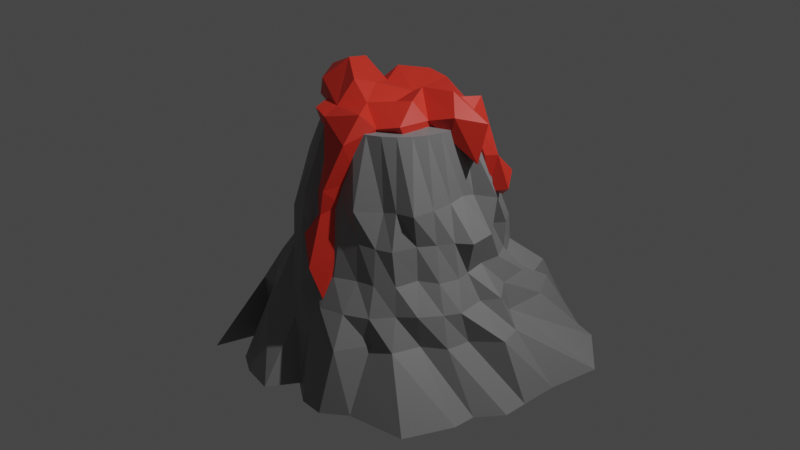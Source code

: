 # Source: lava_element.blend  (saved by Blender 3.0.42; exported with 4.5.12 LTS)
import bpy
from mathutils import Matrix  # noqa: F401  (used for matrix-valued properties, if any)

bpy.ops.wm.read_factory_settings(use_empty=True)
scene = bpy.context.scene
scene.name = 'Scene'

# ---- collections
col_collection = bpy.data.collections.new('Collection'); scene.collection.children.link(col_collection)

# ---- materials (node trees are filled in below, after node groups)
mat_lava = bpy.data.materials.new('lava')
mat_lava.use_transparent_shadow = False
mat_lava.diffuse_color = (0.7991, 0.03689, 0.02029, 1.0)
mat_vulcan = bpy.data.materials.new('vulcan')
mat_vulcan.use_transparent_shadow = False
mat_vulcan.diffuse_color = (0.2361, 0.2327, 0.2396, 1.0)
mat_lava_001 = bpy.data.materials.new('lava.001')
mat_lava_001.use_transparent_shadow = False
mat_lava_001.diffuse_color = (0.8, 0.03711, 0.02069, 1.0)

# ---- material node trees
mat_lava.use_nodes = True; mat_lava.node_tree.nodes.clear()
_N = mat_lava.node_tree.nodes; _L = mat_lava.node_tree.links
n0 = _N.new('ShaderNodeBsdfPrincipled'); n0.name = 'Principled BSDF'; n0.location = (10, 300)
n0.distribution = 'GGX'
n0.subsurface_method = 'RANDOM_WALK_SKIN'
n0.inputs[0].default_value = (0.7991, 0.03689, 0.02029, 1.0)
n0.inputs[3].default_value = 1.45
n0.inputs[27].default_value = (0.0, 0.0, 0.0, 1.0)
n0.inputs[28].default_value = 1.0
n1 = _N.new('ShaderNodeOutputMaterial'); n1.name = 'Material Output'; n1.location = (300, 300)
_L.new(n0.outputs[0], n1.inputs[0])
n1.is_active_output = True
mat_vulcan.use_nodes = True; mat_vulcan.node_tree.nodes.clear()
_N = mat_vulcan.node_tree.nodes; _L = mat_vulcan.node_tree.links
n0 = _N.new('ShaderNodeBsdfPrincipled'); n0.name = 'Principled BSDF'; n0.location = (10, 300)
n0.distribution = 'GGX'
n0.subsurface_method = 'RANDOM_WALK_SKIN'
n0.inputs[0].default_value = (0.2361, 0.2327, 0.2396, 1.0)
n0.inputs[3].default_value = 1.45
n0.inputs[27].default_value = (0.0, 0.0, 0.0, 1.0)
n0.inputs[28].default_value = 1.0
n1 = _N.new('ShaderNodeOutputMaterial'); n1.name = 'Material Output'; n1.location = (300, 300)
_L.new(n0.outputs[0], n1.inputs[0])
n1.is_active_output = True
mat_lava_001.use_nodes = True; mat_lava_001.node_tree.nodes.clear()
_N = mat_lava_001.node_tree.nodes; _L = mat_lava_001.node_tree.links
n0 = _N.new('ShaderNodeBsdfPrincipled'); n0.name = 'Principled BSDF'; n0.location = (10, 300)
n0.distribution = 'GGX'
n0.subsurface_method = 'RANDOM_WALK_SKIN'
n0.inputs[0].default_value = (0.7991, 0.03689, 0.02029, 1.0)
n0.inputs[3].default_value = 1.45
n0.inputs[27].default_value = (0.0, 0.0, 0.0, 1.0)
n0.inputs[28].default_value = 1.0
n1 = _N.new('ShaderNodeOutputMaterial'); n1.name = 'Material Output'; n1.location = (300, 300)
_L.new(n0.outputs[0], n1.inputs[0])
n1.is_active_output = True

# ---- world
world_world = bpy.data.worlds.new('World'); scene.world = world_world
world_world.use_nodes = True; world_world.node_tree.nodes.clear()
_N = world_world.node_tree.nodes; _L = world_world.node_tree.links
n0 = _N.new('ShaderNodeOutputWorld'); n0.name = 'World Output'; n0.location = (300, 300)
n1 = _N.new('ShaderNodeBackground'); n1.name = 'Background'; n1.location = (10, 300)
n1.inputs[0].default_value = (0.05088, 0.05088, 0.05088, 1.0)
_L.new(n1.outputs[0], n0.inputs[0])
n0.is_active_output = True
world_world.color = (0.05088, 0.05088, 0.05088)
world_world.use_sun_shadow = False
world_world.sun_shadow_jitter_overblur = 0.0

# ---- cameras
cam_camera = bpy.data.cameras.new('Camera')
cam_camera.clip_end = 100.0
cam_camera.ortho_scale = 7.314

# ---- lights
light_light = bpy.data.lights.new('Light', 'POINT')
light_light.transmission_factor = 0.0
light_light.energy = 1000.0
light_light.shadow_soft_size = 0.1
light_light.shadow_maximum_resolution = 0.006
light_light.use_absolute_resolution = True

# ---- meshes
me_cylinder = bpy.data.meshes.new('Cylinder')
me_cylinder.from_pydata([(0.0, 1.0, -1.198), (6.404e-09, 0.5416, 1.223), (0.1951, 0.9808, -1.198), (0.1057, 0.5312, 1.223), (0.3827, 0.9239, -1.198), (0.2073, 0.5004, 1.223), (0.5556, 0.8315, -1.198), (0.3009, 0.4503, 1.223), (0.7071, 0.7071, -1.198), (0.383, 0.383, 1.223), (0.8315, 0.5556, -1.198), (0.4503, 0.3009, 1.223), (0.9239, 0.3827, -1.198), (0.5004, 0.2073, 1.223), (0.9808, 0.1951, -1.198), (0.5312, 0.1057, 1.223), (1.0, -4.371e-08, -1.198), (0.5416, -3.221e-08, 1.223), (0.9808, -0.1951, -1.198), (0.5312, -0.1057, 1.223), (0.9239, -0.3827, -1.198), (0.5004, -0.2073, 1.223), (0.8315, -0.5556, -1.198), (0.4503, -0.3009, 1.223), (0.7071, -0.7071, -1.198), (0.383, -0.383, 1.223), (0.5556, -0.8315, -1.198), (0.3009, -0.4503, 1.223), (0.3827, -0.9239, -1.198), (0.2073, -0.5004, 1.223), (0.1951, -0.9808, -1.198), (0.1057, -0.5312, 1.223), (-8.742e-08, -1.0, -1.198), (-4.095e-08, -0.5416, 1.223), (-0.1951, -0.9808, -1.198), (-0.1057, -0.5312, 1.223), (-0.3827, -0.9239, -1.198), (-0.2073, -0.5004, 1.223), (-0.5556, -0.8315, -1.198), (-0.3009, -0.4503, 1.223), (-0.7071, -0.7071, -1.198), (-0.383, -0.383, 1.223), (-0.8315, -0.5556, -1.198), (-0.4503, -0.3009, 1.223), (-0.9239, -0.3827, -1.198), (-0.5004, -0.2073, 1.223), (-0.9808, -0.1951, -1.198), (-0.5312, -0.1057, 1.223), (-1.0, 1.192e-08, -1.198), (-0.5416, -2.08e-09, 1.223), (-0.9808, 0.1951, -1.198), (-0.5312, 0.1057, 1.223), (-0.9239, 0.3827, -1.198), (-0.5004, 0.2073, 1.223), (-0.8315, 0.5556, -1.198), (-0.4503, 0.3009, 1.223), (-0.7071, 0.7071, -1.198), (-0.383, 0.383, 1.223), (-0.5556, 0.8315, -1.198), (-0.3009, 0.4503, 1.223), (-0.3827, 0.9239, -1.198), (-0.2073, 0.5004, 1.223), (-0.1951, 0.9808, -1.198), (-0.1057, 0.5312, 1.223)], [], [(0, 1, 3, 2), (2, 3, 5, 4), (4, 5, 7, 6), (6, 7, 9, 8), (8, 9, 11, 10), (10, 11, 13, 12), (12, 13, 15, 14), (14, 15, 17, 16), (16, 17, 19, 18), (18, 19, 21, 20), (20, 21, 23, 22), (22, 23, 25, 24), (24, 25, 27, 26), (26, 27, 29, 28), (28, 29, 31, 30), (30, 31, 33, 32), (32, 33, 35, 34), (34, 35, 37, 36), (36, 37, 39, 38), (38, 39, 41, 40), (40, 41, 43, 42), (42, 43, 45, 44), (44, 45, 47, 46), (46, 47, 49, 48), (48, 49, 51, 50), (50, 51, 53, 52), (52, 53, 55, 54), (54, 55, 57, 56), (56, 57, 59, 58), (58, 59, 61, 60), (3, 1, 63, 61, 59, 57, 55, 53, 51, 49, 47, 45, 43, 41, 39, 37, 35, 33, 31, 29, 27, 25, 23, 21, 19, 17, 15, 13, 11, 9, 7, 5), (60, 61, 63, 62), (62, 63, 1, 0), (0, 2, 4, 6, 8, 10, 12, 14, 16, 18, 20, 22, 24, 26, 28, 30, 32, 34, 36, 38, 40, 42, 44, 46, 48, 50, 52, 54, 56, 58, 60, 62)])
_uv = me_cylinder.uv_layers.new(name='UVMap')
_uv.uv.foreach_set('vector', [1.0, 0.5, 1.0, 1.0, 0.9688, 1.0, 0.9688, 0.5, 0.9688, 0.5, 0.9688, 1.0, 0.9375, 1.0, 0.9375, 0.5, 0.9375, 0.5, 0.9375, 1.0, 0.9062, 1.0, 0.9062, 0.5, 0.9062, 0.5, 0.9062, 1.0, 0.875, 1.0, 0.875, 0.5, 0.875, 0.5, 0.875, 1.0, 0.8438, 1.0, 0.8438, 0.5, 0.8438, 0.5, 0.8438, 1.0, 0.8125, 1.0, 0.8125, 0.5, 0.8125, 0.5, 0.8125, 1.0, 0.7812, 1.0, 0.7812, 0.5, 0.7812, 0.5, 0.7812, 1.0, 0.75, 1.0, 0.75, 0.5, 0.75, 0.5, 0.75, 1.0, 0.7188, 1.0, 0.7188, 0.5, 0.7188, 0.5, 0.7188, 1.0, 0.6875, 1.0, 0.6875, 0.5, 0.6875, 0.5, 0.6875, 1.0, 0.6562, 1.0, 0.6562, 0.5, 0.6562, 0.5, 0.6562, 1.0, 0.625, 1.0, 0.625, 0.5, 0.625, 0.5, 0.625, 1.0, 0.5938, 1.0, 0.5938, 0.5, 0.5938, 0.5, 0.5938, 1.0, 0.5625, 1.0, 0.5625, 0.5, 0.5625, 0.5, 0.5625, 1.0, 0.5312, 1.0, 0.5312, 0.5, 0.5312, 0.5, 0.5312, 1.0, 0.5, 1.0, 0.5, 0.5, 0.5, 0.5, 0.5, 1.0, 0.4688, 1.0, 0.4688, 0.5, 0.4688, 0.5, 0.4688, 1.0, 0.4375, 1.0, 0.4375, 0.5, 0.4375, 0.5, 0.4375, 1.0, 0.4062, 1.0, 0.4062, 0.5, 0.4062, 0.5, 0.4062, 1.0, 0.375, 1.0, 0.375, 0.5, 0.375, 0.5, 0.375, 1.0, 0.3438, 1.0, 0.3438, 0.5, 0.3438, 0.5, 0.3438, 1.0, 0.3125, 1.0, 0.3125, 0.5, 0.3125, 0.5, 0.3125, 1.0, 0.2812, 1.0, 0.2812, 0.5, 0.2812, 0.5, 0.2812, 1.0, 0.25, 1.0, 0.25, 0.5, 0.25, 0.5, 0.25, 1.0, 0.2188, 1.0, 0.2188, 0.5, 0.2188, 0.5, 0.2188, 1.0, 0.1875, 1.0, 0.1875, 0.5, 0.1875, 0.5, 0.1875, 1.0, 0.1562, 1.0, 0.1562, 0.5, 0.1562, 0.5, 0.1562, 1.0, 0.125, 1.0, 0.125, 0.5, 0.125, 0.5, 0.125, 1.0, 0.09375, 1.0, 0.09375, 0.5, 0.09375, 0.5, 0.09375, 1.0, 0.0625, 1.0, 0.0625, 0.5, 0.2968, 0.4854, 0.25, 0.49, 0.2032, 0.4854, 0.1582, 0.4717, 0.1167, 0.4496, 0.08029, 0.4197, 0.05045, 0.3833, 0.02827, 0.3418, 0.01461, 0.2968, 0.01, 0.25, 0.01461, 0.2032, 0.02827, 0.1582, 0.05045, 0.1167, 0.08029, 0.08029, 0.1167, 0.05045, 0.1582, 0.02827, 0.2032, 0.01461, 0.25, 0.01, 0.2968, 0.01461, 0.3418, 0.02827, 0.3833, 0.05045, 0.4197, 0.08029, 0.4496, 0.1167, 0.4717, 0.1582, 0.4854, 0.2032, 0.49, 0.25, 0.4854, 0.2968, 0.4717, 0.3418, 0.4496, 0.3833, 0.4197, 0.4197, 0.3833, 0.4496, 0.3418, 0.4717, 0.0625, 0.5, 0.0625, 1.0, 0.03125, 1.0, 0.03125, 0.5, 0.03125, 0.5, 0.03125, 1.0, 0.0, 1.0, 0.0, 0.5, 0.75, 0.49, 0.7968, 0.4854, 0.8418, 0.4717, 0.8833, 0.4496, 0.9197, 0.4197, 0.9496, 0.3833, 0.9717, 0.3418, 0.9854, 0.2968, 0.99, 0.25, 0.9854, 0.2032, 0.9717, 0.1582, 0.9496, 0.1167, 0.9197, 0.08029, 0.8833, 0.05045, 0.8418, 0.02827, 0.7968, 0.01461, 0.75, 0.01, 0.7032, 0.01461, 0.6582, 0.02827, 0.6167, 0.05045, 0.5803, 0.08029, 0.5504, 0.1167, 0.5283, 0.1582, 0.5146, 0.2032, 0.51, 0.25, 0.5146, 0.2968, 0.5283, 0.3418, 0.5504, 0.3833, 0.5803, 0.4197, 0.6167, 0.4496, 0.6582, 0.4717, 0.7032, 0.4854])
me_cylinder.materials.append(mat_lava)
me_cylinder.use_remesh_fix_poles = True
me_cylinder.use_remesh_preserve_attributes = False
me_cylinder.update()
me_cylinder_001 = bpy.data.meshes.new('Cylinder.001')
me_cylinder_001.from_pydata([(0.0, 1.261, -1.0), (0.0, 0.7364, -0.8825), (6.404e-09, 0.5416, 0.8698), (0.1951, 1.487, -1.0), (0.1437, 0.7222, -0.8825), (0.1057, 0.5312, 0.8698), (0.3827, 1.185, -1.0), (0.2818, 0.6803, -0.8825), (0.2073, 0.5004, 0.8698), (0.5556, 1.342, -1.0), (0.4091, 0.6123, -0.8825), (0.3009, 0.4503, 0.8698), (0.8876, 1.125, -1.0), (0.5207, 0.5207, -0.8825), (0.383, 0.383, 0.8698), (1.055, 1.076, -1.0), (0.6123, 0.4091, -0.8825), (0.4503, 0.3009, 0.8698), (1.371, 0.7099, -1.0), (0.6803, 0.2818, -0.8825), (0.5004, 0.2073, 0.8698), (1.305, 0.3017, -1.0), (0.7222, 0.1437, -0.8825), (0.5312, 0.1057, 0.8698), (1.301, -4.371e-08, -1.0), (0.7364, -3.219e-08, -0.8825), (0.5416, -3.221e-08, 0.8698), (1.301, -0.1951, -1.0), (0.7222, -0.1437, -0.8825), (0.5312, -0.1057, 0.8698), (0.6803, -0.2818, -0.8825), (1.159, -0.3827, -1.0), (0.5004, -0.2073, 0.8698), (1.152, -0.5556, -1.0), (0.6123, -0.4091, -0.8825), (0.4503, -0.3009, 0.8698), (0.9957, -0.9166, -1.0), (0.5207, -0.5207, -0.8825), (0.383, -0.383, 0.8698), (0.5556, -0.9964, -1.0), (0.4091, -0.6123, -0.8825), (0.3009, -0.4503, 0.8698), (0.3827, -1.132, -1.0), (0.2818, -0.6803, -0.8825), (0.2073, -0.5004, 0.8698), (0.1437, -0.7222, -0.8825), (0.1951, -1.125, -1.0), (0.1057, -0.5312, 0.8698), (-8.742e-08, -1.0, -1.0), (-6.438e-08, -0.7364, -0.8825), (-4.095e-08, -0.5416, 0.8698), (-0.1327, -1.217, -1.0), (-0.1437, -0.7222, -0.8825), (-0.1057, -0.5312, 0.8698), (-0.3827, -1.172, -1.0), (-0.2818, -0.6803, -0.8825), (-0.2073, -0.5004, 0.8698), (-0.5556, -1.08, -1.0), (-0.4091, -0.6123, -0.8825), (-0.3009, -0.4503, 0.8698), (-0.7071, -0.7071, -1.0), (-0.5207, -0.5207, -0.8825), (-0.383, -0.383, 0.8698), (-0.8315, -1.151, -1.0), (-0.6123, -0.4091, -0.8825), (-0.4503, -0.3009, 0.8698), (-1.183, -0.3827, -1.0), (-0.6803, -0.2818, -0.8825), (-0.5004, -0.2073, 0.8698), (-1.236, -0.1951, -1.0), (-0.7222, -0.1437, -0.8825), (-0.5312, -0.1057, 0.8698), (-1.0, 1.192e-08, -1.0), (-0.7364, 8.781e-09, -0.8825), (-0.5416, -2.08e-09, 0.8698), (-1.229, 0.3671, -1.0), (-0.7222, 0.1437, -0.8825), (-0.5312, 0.1057, 0.8698), (-1.023, 0.5547, -1.0), (-0.6803, 0.2818, -0.8825), (-0.5004, 0.2073, 0.8698), (-1.08, 0.7276, -1.0), (-0.6123, 0.4091, -0.8825), (-0.4503, 0.3009, 0.8698), (-0.9014, 0.9414, -1.0), (-0.5207, 0.5207, -0.8825), (-0.383, 0.383, 0.8698), (-0.5556, 1.293, -1.0), (-0.4091, 0.6123, -0.8825), (-0.3009, 0.4503, 0.8698), (-0.3827, 1.339, -1.0), (-0.2818, 0.6803, -0.8825), (-0.2073, 0.5004, 0.8698), (-0.1951, 1.248, -1.0), (-0.1437, 0.7222, -0.8825), (-0.1057, 0.5312, 0.8698), (4.635e-09, 0.4046, 0.8698), (-0.4046, -1.355e-09, 0.8698), (0.07893, 0.3968, 0.8698), (-0.3968, 0.07893, 0.8698), (0.1548, 0.3738, 0.8698), (-0.3738, 0.1548, 0.8698), (0.2248, 0.3364, 0.8698), (-0.3364, 0.2248, 0.8698), (0.2861, 0.2861, 0.8698), (-0.2861, 0.2861, 0.8698), (0.3364, 0.2248, 0.8698), (-0.2248, 0.3364, 0.8698), (-0.1548, 0.3738, 0.8698), (-0.07893, 0.3968, 0.8698), (0.3738, 0.1548, 0.8698), (-0.3968, -0.07893, 0.8698), (0.3968, 0.07893, 0.8698), (-0.3364, -0.2248, 0.8698), (-0.3738, -0.1548, 0.8698), (0.07893, -0.3968, 0.8698), (0.2248, -0.3364, 0.8698), (0.4046, -2.387e-08, 0.8698), (0.1548, -0.3738, 0.8698), (0.3968, -0.07893, 0.8698), (0.3738, -0.1548, 0.8698), (0.3364, -0.2248, 0.8698), (0.2861, -0.2861, 0.8698), (-0.2861, -0.2861, 0.8698), (-0.1548, -0.3738, 0.8698), (-0.2248, -0.3364, 0.8698), (-3.074e-08, -0.4046, 0.8698), (-0.07893, -0.3968, 0.8698), (-0.1646, 1.126, -0.4689), (0.5226, 1.084, -0.5338), (0.7588, 0.8369, -0.4891), (0.825, 0.3417, -0.5633), (1.124, -0.04074, -0.5474), (0.6799, -0.7076, -0.5575), (0.3787, -0.9816, -0.5591), (-7.657e-08, -0.8929, -0.5633), (-0.4396, -0.9092, -0.5233), (-0.6214, -0.7191, -0.5329), (-0.825, -0.3417, -0.5633), (-0.8929, 8.654e-09, -0.5633), (-1.105, 0.3433, -0.68), (-0.8598, 0.9877, -0.5812), (-0.3785, 1.121, -0.4499), (0.2192, -0.9236, -0.5895), (0.8994, -0.382, -0.5633), (0.1462, 1.094, -0.5505), (0.6172, 0.8232, -0.5457), (0.8219, 0.703, -0.5709), (1.065, 0.1435, -0.5541), (0.9249, -0.1999, -0.5659), (0.7424, -0.4961, -0.5633), (0.4961, -0.7424, -0.5633), (-0.1742, -0.8758, -0.5633), (-0.4933, -0.8411, -0.5867), (-0.8212, -0.6694, -0.5721), (-1.136, -0.07959, -0.6735), (-0.9665, 0.2949, -0.6165), (-0.8287, 0.5963, -0.6372), (-0.5299, 0.9343, -0.5633), (-0.3889, 1.059, -0.5468), (0.06199, 0.8795, -0.1717), (0.3661, 0.8218, -0.1032), (0.5202, 0.5478, -0.1283), (0.7294, 0.3021, -0.1413), (0.7503, -0.04414, -0.1413), (0.5582, -0.5582, -0.1413), (0.3073, -0.6943, -0.1413), (-6.608e-08, -0.7895, -0.1413), (-0.2286, -0.7007, -0.1217), (-0.5594, -0.4535, -0.1314), (-0.7294, -0.3021, -0.1413), (-0.7895, 5.493e-09, -0.1413), (-0.7572, 0.3752, -0.1208), (-0.4476, 0.603, -0.1413), (-0.3021, 0.7294, -0.1413), (0.154, -0.7743, -0.1413), (0.7294, -0.3021, -0.1413), (0.154, 0.7743, -0.1413), (0.4386, 0.6564, -0.1413), (0.6564, 0.4386, -0.1413), (0.7328, 0.1142, -0.1286), (0.7743, -0.154, -0.1413), (0.6118, -0.398, -0.1279), (0.4386, -0.6564, -0.1413), (-0.124, -0.827, -0.1632), (-0.4386, -0.6564, -0.1413), (-0.6374, -0.402, -0.1325), (-0.8005, -0.1413, -0.1376), (-0.7743, 0.154, -0.1413), (-0.6853, 0.518, -0.1077), (-0.4386, 0.6564, -0.1413), (-0.154, 0.7743, -0.1413), (0.05782, 0.7364, 0.3643), (0.2245, 0.517, 0.519), (0.5273, 0.5278, 0.3329), (0.7415, 0.2499, 0.3473), (0.6042, 0.04017, 0.3791), (0.4706, -0.4706, 0.3643), (0.2475, -0.6637, 0.3643), (-5.351e-08, -0.6655, 0.3643), (-0.2274, -0.6996, 0.3711), (-0.4927, -0.4493, 0.4245), (-0.6387, -0.2579, 0.3826), (-0.7758, 0.09349, 0.3708), (-0.6483, 0.2993, 0.3454), (-0.4234, 0.3993, 0.5588), (-0.2547, 0.6149, 0.3643), (0.1298, -0.6528, 0.3643), (0.6149, -0.2547, 0.3643), (0.1612, 0.6871, 0.3707), (0.3698, 0.5534, 0.3643), (0.5534, 0.3698, 0.3643), (0.622, 0.1322, 0.3665), (0.6169, -0.09131, 0.3664), (0.5933, -0.4226, 0.3597), (0.3794, -0.5046, 0.3487), (-0.1298, -0.6528, 0.3643), (-0.3819, -0.5314, 0.3544), (-0.6112, -0.3369, 0.4974), (-0.6344, -0.1496, 0.3643), (-0.6528, 0.1298, 0.3643), (-0.5251, 0.287, 0.4983), (-0.3055, 0.6449, 0.5467), (-0.1614, 0.5874, 0.3388), (3.807e-09, 0.7275, 0.1115), (0.3224, 0.738, 0.1346), (0.5144, 0.5144, 0.1115), (0.6721, 0.2784, 0.1115), (0.809, -0.05144, 0.1074), (0.5173, -0.552, 0.109), (0.2744, -0.6549, 0.1534), (-5.979e-08, -0.7275, 0.1115), (-0.2432, -0.7208, 0.1601), (-0.587, -0.5261, 0.08873), (-0.7459, -0.2465, 0.1331), (-0.7275, 3.6e-09, 0.1115), (-0.6721, 0.2784, 0.1115), (-0.6446, 0.4596, 0.1222), (-0.2784, 0.6721, 0.1115), (0.1419, -0.7135, 0.1115), (0.6521, -0.2568, 0.1115), (0.1419, 0.7135, 0.1115), (0.4042, 0.6049, 0.1115), (0.6774, 0.4299, 0.07171), (0.7761, 0.166, 0.1), (0.7135, -0.1419, 0.1115), (0.5807, -0.381, 0.1167), (0.4042, -0.6049, 0.1115), (-0.1419, -0.7135, 0.1115), (-0.3493, -0.5992, 0.1147), (-0.6049, -0.4042, 0.1115), (-0.8367, -0.09088, 0.1079), (-0.708, 0.08088, 0.08249), (-0.6049, 0.4042, 0.1115), (-0.4344, 0.7173, 0.1194), (-0.1419, 0.7135, 0.1115), (2.232e-09, 0.8402, -0.3483), (0.3866, 0.8239, -0.3085), (0.5941, 0.5941, -0.3483), (0.7763, 0.3215, -0.3483), (0.8402, -3.97e-08, -0.3483), (0.5941, -0.5941, -0.3483), (0.3198, -0.8404, -0.3455), (-0.005691, -0.7847, -0.3265), (-0.3215, -0.7763, -0.3483), (-0.5922, -0.7056, -0.3825), (-0.7639, -0.328, -0.3343), (-0.8402, 7.044e-09, -0.3483), (-0.7763, 0.3215, -0.3483), (-0.7873, 0.5538, -0.3539), (-0.3215, 0.7763, -0.3483), (0.1312, -0.89, -0.351), (0.8206, -0.3482, -0.34), (0.2058, 0.8912, -0.337), (0.4668, 0.6986, -0.3483), (0.7382, 0.5711, -0.3535), (0.9352, 0.1153, -0.336), (0.8805, -0.2352, -0.3396), (0.7228, -0.5071, -0.3318), (0.478, -0.7377, -0.3562), (-0.1639, -0.8241, -0.3483), (-0.4232, -0.7982, -0.3346), (-0.7286, -0.5493, -0.3307), (-0.9412, -0.1077, -0.3194), (-0.8469, 0.331, -0.3523), (-0.8904, 0.4959, -0.4525), (-0.6914, 0.8133, -0.3606), (-0.2988, 0.9352, -0.3125), (0.4207, 0.864, -0.943)], [], [(192, 2, 5, 209), (209, 5, 8, 193), (193, 8, 11, 210), (210, 11, 14, 194), (194, 14, 17, 211), (211, 17, 20, 195), (195, 20, 23, 212), (212, 23, 26, 196), (196, 26, 29, 213), (213, 29, 32, 208), (208, 32, 35, 214), (214, 35, 38, 197), (197, 38, 41, 215), (215, 41, 44, 198), (198, 44, 47, 207), (207, 47, 50, 199), (199, 50, 53, 216), (216, 53, 56, 200), (200, 56, 59, 217), (217, 59, 62, 201), (201, 62, 65, 218), (218, 65, 68, 202), (202, 68, 71, 219), (219, 71, 74, 203), (203, 74, 77, 220), (220, 77, 80, 204), (204, 80, 83, 221), (221, 83, 86, 205), (205, 86, 89, 222), (222, 89, 92, 206), (108, 92, 89, 86, 83, 80, 101, 103, 105, 107), (80, 77, 74, 71, 68, 65, 62, 59, 56, 53, 50, 47, 44, 41, 38, 35, 32, 29, 26, 23, 20, 17, 14, 11, 8, 5, 2, 95, 92, 108, 109, 96, 98, 100, 102, 104, 106, 110, 112, 117, 119, 120, 121, 122, 116, 118, 115, 126, 127, 124, 125, 123, 113, 114, 111, 97, 99, 101), (206, 92, 95, 223), (223, 95, 2, 192), (93, 0, 3, 6, 9, 12, 15, 18, 21, 24, 27, 31, 33, 36, 39, 42, 46, 48, 51, 54, 57, 60, 63, 66, 69, 72, 75, 78, 81, 84, 87, 90), (96, 1, 4, 98), (4, 7, 100, 98), (100, 7, 10, 102), (10, 13, 104, 102), (13, 16, 106, 104), (16, 19, 110, 106), (19, 22, 112, 110), (22, 25, 117, 112), (25, 28, 119, 117), (28, 30, 120, 119), (120, 30, 34, 121), (121, 34, 37, 122), (37, 40, 116, 122), (40, 43, 118, 116), (43, 45, 115, 118), (45, 49, 126, 115), (49, 52, 127, 126), (52, 55, 124, 127), (124, 55, 58, 125), (125, 58, 61, 123), (123, 61, 64, 113), (113, 64, 67, 114), (114, 67, 70, 111), (111, 70, 73, 97), (73, 76, 99, 97), (76, 79, 101, 99), (79, 82, 103, 101), (82, 85, 105, 103), (105, 85, 88, 107), (107, 88, 91, 108), (108, 91, 94, 109), (109, 94, 1, 96), (64, 61, 58, 55, 52, 49, 45, 43, 40, 37, 34, 30, 28, 25, 22, 19, 16, 13, 10, 7, 4, 1, 94, 91, 88, 85, 82, 79, 76, 73, 70, 67), (93, 159, 128, 0), (90, 142, 159, 93), (87, 158, 142, 90), (84, 141, 158, 87), (81, 157, 141, 84), (78, 140, 157, 81), (75, 156, 140, 78), (72, 139, 156, 75), (69, 155, 139, 72), (66, 138, 155, 69), (63, 154, 138, 66), (60, 137, 154, 63), (57, 153, 137, 60), (54, 136, 153, 57), (51, 152, 136, 54), (48, 135, 152, 51), (46, 143, 135, 48), (42, 134, 143, 46), (39, 151, 134, 42), (36, 133, 151, 39), (33, 150, 133, 36), (31, 144, 150, 33), (27, 149, 144, 31), (24, 132, 149, 27), (21, 148, 132, 24), (18, 131, 148, 21), (15, 147, 131, 18), (12, 130, 147, 15), (9, 146, 130, 12), (6, 129, 146, 9), (3, 145, 129, 6), (0, 128, 145, 3), (287, 191, 160, 256), (270, 174, 191, 287), (286, 190, 174, 270), (269, 173, 190, 286), (285, 189, 173, 269), (268, 172, 189, 285), (284, 188, 172, 268), (267, 171, 188, 284), (283, 187, 171, 267), (266, 170, 187, 283), (282, 186, 170, 266), (265, 169, 186, 282), (281, 185, 169, 265), (264, 168, 185, 281), (280, 184, 168, 264), (263, 167, 184, 280), (271, 175, 167, 263), (262, 166, 175, 271), (279, 183, 166, 262), (261, 165, 183, 279), (278, 182, 165, 261), (272, 176, 182, 278), (277, 181, 176, 272), (260, 164, 181, 277), (276, 180, 164, 260), (259, 163, 180, 276), (275, 179, 163, 259), (258, 162, 179, 275), (274, 178, 162, 258), (257, 161, 178, 274), (273, 177, 161, 257), (256, 160, 177, 273), (255, 223, 192, 224), (238, 206, 223, 255), (254, 222, 206, 238), (237, 205, 222, 254), (253, 221, 205, 237), (236, 204, 221, 253), (252, 220, 204, 236), (235, 203, 220, 252), (251, 219, 203, 235), (234, 202, 219, 251), (250, 218, 202, 234), (233, 201, 218, 250), (249, 217, 201, 233), (232, 200, 217, 249), (248, 216, 200, 232), (231, 199, 216, 248), (239, 207, 199, 231), (230, 198, 207, 239), (247, 215, 198, 230), (229, 197, 215, 247), (246, 214, 197, 229), (240, 208, 214, 246), (245, 213, 208, 240), (228, 196, 213, 245), (244, 212, 196, 228), (227, 195, 212, 244), (243, 211, 195, 227), (226, 194, 211, 243), (242, 210, 194, 226), (225, 193, 210, 242), (241, 209, 193, 225), (224, 192, 209, 241), (160, 224, 241, 177), (177, 241, 225, 161), (161, 225, 242, 178), (178, 242, 226, 162), (162, 226, 243, 179), (179, 243, 227, 163), (163, 227, 244, 180), (180, 244, 228, 164), (164, 228, 245, 181), (181, 245, 240, 176), (176, 240, 246, 182), (182, 246, 229, 165), (165, 229, 247, 183), (183, 247, 230, 166), (166, 230, 239, 175), (175, 239, 231, 167), (167, 231, 248, 184), (184, 248, 232, 168), (168, 232, 249, 185), (185, 249, 233, 169), (169, 233, 250, 186), (186, 250, 234, 170), (170, 234, 251, 187), (187, 251, 235, 171), (171, 235, 252, 188), (188, 252, 236, 172), (172, 236, 253, 189), (189, 253, 237, 173), (173, 237, 254, 190), (190, 254, 238, 174), (174, 238, 255, 191), (191, 255, 224, 160), (128, 256, 273, 145), (145, 273, 257, 129), (129, 257, 274, 146), (146, 274, 258, 130), (130, 258, 275, 147), (147, 275, 259, 131), (131, 259, 276, 148), (148, 276, 260, 132), (132, 260, 277, 149), (149, 277, 272, 144), (144, 272, 278, 150), (150, 278, 261, 133), (133, 261, 279, 151), (151, 279, 262, 134), (134, 262, 271, 143), (143, 271, 263, 135), (135, 263, 280, 152), (152, 280, 264, 136), (136, 264, 281, 153), (153, 281, 265, 137), (137, 265, 282, 154), (154, 282, 266, 138), (138, 266, 283, 155), (155, 283, 267, 139), (139, 267, 284, 156), (156, 284, 268, 140), (140, 268, 285, 157), (157, 285, 269, 141), (141, 269, 286, 158), (158, 286, 270, 142), (142, 270, 287, 159), (159, 287, 256, 128)])
_uv = me_cylinder_001.uv_layers.new(name='UVMap')
_uv.uv.foreach_set('vector', [1.0, 0.8648, 1.0, 1.0, 0.9688, 1.0, 0.9688, 0.8648, 0.9688, 0.8648, 0.9688, 1.0, 0.9375, 1.0, 0.9375, 0.8648, 0.9375, 0.8648, 0.9375, 1.0, 0.9062, 1.0, 0.9062, 0.8648, 0.9062, 0.8648, 0.9062, 1.0, 0.875, 1.0, 0.875, 0.8648, 0.875, 0.8648, 0.875, 1.0, 0.8438, 1.0, 0.8437, 0.8648, 0.8437, 0.8648, 0.8438, 1.0, 0.8125, 1.0, 0.8125, 0.8648, 0.8125, 0.8648, 0.8125, 1.0, 0.7812, 1.0, 0.7812, 0.8648, 0.7812, 0.8648, 0.7812, 1.0, 0.75, 1.0, 0.75, 0.8648, 0.75, 0.8648, 0.75, 1.0, 0.7188, 1.0, 0.7187, 0.8648, 0.7187, 0.8648, 0.7188, 1.0, 0.6875, 1.0, 0.6875, 0.8648, 0.6875, 0.8648, 0.6875, 1.0, 0.6562, 1.0, 0.6562, 0.8648, 0.6562, 0.8648, 0.6562, 1.0, 0.625, 1.0, 0.625, 0.8648, 0.625, 0.8648, 0.625, 1.0, 0.5938, 1.0, 0.5938, 0.8648, 0.5938, 0.8648, 0.5938, 1.0, 0.5625, 1.0, 0.5625, 0.8648, 0.5625, 0.8648, 0.5625, 1.0, 0.5312, 1.0, 0.5312, 0.8648, 0.5312, 0.8648, 0.5312, 1.0, 0.5, 1.0, 0.5, 0.8648, 0.5, 0.8648, 0.5, 1.0, 0.4688, 1.0, 0.4687, 0.8648, 0.4687, 0.8648, 0.4688, 1.0, 0.4375, 1.0, 0.4375, 0.8648, 0.4375, 0.8648, 0.4375, 1.0, 0.4062, 1.0, 0.4062, 0.8648, 0.4062, 0.8648, 0.4062, 1.0, 0.375, 1.0, 0.375, 0.8648, 0.375, 0.8648, 0.375, 1.0, 0.3438, 1.0, 0.3437, 0.8648, 0.3437, 0.8648, 0.3438, 1.0, 0.3125, 1.0, 0.3125, 0.8648, 0.3125, 0.8648, 0.3125, 1.0, 0.2812, 1.0, 0.2812, 0.8648, 0.2812, 0.8648, 0.2812, 1.0, 0.25, 1.0, 0.25, 0.8648, 0.25, 0.8648, 0.25, 1.0, 0.2188, 1.0, 0.2187, 0.8648, 0.2187, 0.8648, 0.2188, 1.0, 0.1875, 1.0, 0.1875, 0.8648, 0.1875, 0.8648, 0.1875, 1.0, 0.1562, 1.0, 0.1562, 0.8648, 0.1562, 0.8648, 0.1562, 1.0, 0.125, 1.0, 0.125, 0.8648, 0.125, 0.8648, 0.125, 1.0, 0.09375, 1.0, 0.09375, 0.8648, 0.09375, 0.8648, 0.09375, 1.0, 0.0625, 1.0, 0.0625, 0.8648, 0.1814, 0.4156, 0.1582, 0.4717, 0.1167, 0.4496, 0.08029, 0.4197, 0.05045, 0.3833, 0.02827, 0.3418, 0.08436, 0.3186, 0.1009, 0.3496, 0.1232, 0.3768, 0.1504, 0.3991, 0.02827, 0.3418, 0.01461, 0.2968, 0.01, 0.25, 0.01461, 0.2032, 0.02827, 0.1582, 0.05045, 0.1167, 0.08029, 0.08029, 0.1167, 0.05045, 0.1582, 0.02827, 0.2032, 0.01461, 0.25, 0.01, 0.2968, 0.01461, 0.3418, 0.02827, 0.3833, 0.05045, 0.4197, 0.08029, 0.4496, 0.1167, 0.4717, 0.1582, 0.4854, 0.2032, 0.49, 0.25, 0.4854, 0.2968, 0.4717, 0.3418, 0.4496, 0.3833, 0.4197, 0.4197, 0.3833, 0.4496, 0.3418, 0.4717, 0.2968, 0.4854, 0.25, 0.49, 0.2032, 0.4854, 0.1582, 0.4717, 0.1814, 0.4156, 0.215, 0.4258, 0.25, 0.4293, 0.285, 0.4258, 0.3186, 0.4156, 0.3496, 0.3991, 0.3768, 0.3768, 0.3991, 0.3496, 0.4156, 0.3186, 0.4258, 0.285, 0.4293, 0.25, 0.4258, 0.215, 0.4156, 0.1814, 0.3991, 0.1504, 0.3768, 0.1232, 0.3496, 0.1009, 0.3186, 0.08436, 0.285, 0.07416, 0.25, 0.07072, 0.215, 0.07416, 0.1814, 0.08436, 0.1504, 0.1009, 0.1232, 0.1232, 0.1009, 0.1504, 0.08436, 0.1814, 0.07416, 0.215, 0.07072, 0.25, 0.07416, 0.285, 0.08436, 0.3186, 0.0625, 0.8648, 0.0625, 1.0, 0.03125, 1.0, 0.03125, 0.8648, 0.03125, 0.8648, 0.03125, 1.0, 0.0, 1.0, 0.0, 0.8648, 0.7032, 0.4854, 0.75, 0.49, 0.7968, 0.4854, 0.8418, 0.4717, 0.8833, 0.4496, 0.9197, 0.4197, 0.9496, 0.3833, 0.9717, 0.3418, 0.9854, 0.2968, 0.99, 0.25, 0.9854, 0.2032, 0.9717, 0.1582, 0.9496, 0.1167, 0.9197, 0.08029, 0.8833, 0.05045, 0.8418, 0.02827, 0.7968, 0.01461, 0.75, 0.01, 0.7032, 0.01461, 0.6582, 0.02827, 0.6167, 0.05045, 0.5803, 0.08029, 0.5504, 0.1167, 0.5283, 0.1582, 0.5146, 0.2032, 0.51, 0.25, 0.5146, 0.2968, 0.5283, 0.3418, 0.5504, 0.3833, 0.5803, 0.4197, 0.6167, 0.4496, 0.6582, 0.4717, 1.0, 0.9915, 1.0, 0.5, 0.9688, 0.5, 0.9687, 0.9915, 0.9688, 0.5, 0.9375, 0.5, 0.9375, 0.9915, 0.9688, 0.9915, 0.9375, 0.9915, 0.9375, 0.5, 0.9062, 0.5, 0.9062, 0.9915, 0.9062, 0.5, 0.875, 0.5, 0.875, 0.9915, 0.9062, 0.9915, 0.875, 0.5, 0.8438, 0.5, 0.8437, 0.9915, 0.875, 0.9915, 0.8438, 0.5, 0.8125, 0.5, 0.8125, 0.9915, 0.8438, 0.9915, 0.8125, 0.5, 0.7812, 0.5, 0.7812, 0.9915, 0.8125, 0.9915, 0.7812, 0.5, 0.75, 0.5, 0.75, 0.9915, 0.7812, 0.9915, 0.75, 0.5, 0.7188, 0.5, 0.7188, 0.9915, 0.75, 0.9915, 0.7188, 0.5, 0.6875, 0.5, 0.6875, 0.9915, 0.7188, 0.9915, 0.6875, 0.9915, 0.6875, 0.5, 0.6562, 0.5, 0.6562, 0.9915, 0.6562, 0.9915, 0.6562, 0.5, 0.625, 0.5, 0.625, 0.9915, 0.625, 0.5, 0.5938, 0.5, 0.5937, 0.9915, 0.625, 0.9915, 0.5938, 0.5, 0.5625, 0.5, 0.5625, 0.9915, 0.5938, 0.9915, 0.5625, 0.5, 0.5312, 0.5, 0.5312, 0.9915, 0.5625, 0.9915, 0.5312, 0.5, 0.5, 0.5, 0.5, 0.9915, 0.5312, 0.9915, 0.5, 0.5, 0.4688, 0.5, 0.4687, 0.9915, 0.5, 0.9915, 0.4688, 0.5, 0.4375, 0.5, 0.4375, 0.9915, 0.4688, 0.9915, 0.4375, 0.9915, 0.4375, 0.5, 0.4062, 0.5, 0.4062, 0.9915, 0.4062, 0.9915, 0.4062, 0.5, 0.375, 0.5, 0.375, 0.9915, 0.375, 0.9915, 0.375, 0.5, 0.3438, 0.5, 0.3437, 0.9915, 0.3438, 0.9915, 0.3438, 0.5, 0.3125, 0.5, 0.3125, 0.9915, 0.3125, 0.9915, 0.3125, 0.5, 0.2812, 0.5, 0.2812, 0.9915, 0.2812, 0.9915, 0.2812, 0.5, 0.25, 0.5, 0.25, 0.9915, 0.25, 0.5, 0.2188, 0.5, 0.2188, 0.9915, 0.25, 0.9915, 0.2188, 0.5, 0.1875, 0.5, 0.1875, 0.9915, 0.2188, 0.9915, 0.1875, 0.5, 0.1562, 0.5, 0.1562, 0.9915, 0.1875, 0.9915, 0.1562, 0.5, 0.125, 0.5, 0.125, 0.9915, 0.1562, 0.9915, 0.125, 0.9915, 0.125, 0.5, 0.09375, 0.5, 0.09375, 0.9915, 0.09375, 0.9915, 0.09375, 0.5, 0.0625, 0.5, 0.0625, 0.9915, 0.0625, 0.9915, 0.0625, 0.5, 0.03125, 0.5, 0.03125, 0.9915, 0.03125, 0.9915, 0.03125, 0.5, 0.0, 0.5, 0.0, 0.9915, 0.5504, 0.1167, 0.5803, 0.08029, 0.6167, 0.05045, 0.6582, 0.02827, 0.7032, 0.01461, 0.75, 0.01, 0.7968, 0.01461, 0.8418, 0.02827, 0.8833, 0.05045, 0.9197, 0.08029, 0.9496, 0.1167, 0.9717, 0.1582, 0.9854, 0.2032, 0.99, 0.25, 0.9854, 0.2968, 0.9717, 0.3418, 0.9496, 0.3833, 0.9197, 0.4197, 0.8833, 0.4496, 0.8418, 0.4717, 0.7968, 0.4854, 0.75, 0.49, 0.7032, 0.4854, 0.6582, 0.4717, 0.6167, 0.4496, 0.5803, 0.4197, 0.5504, 0.3833, 0.5283, 0.3418, 0.5146, 0.2968, 0.51, 0.25, 0.5146, 0.2032, 0.5283, 0.1582, 0.03125, 0.5, 0.03125, 0.6168, 0.0, 0.6168, 0.0, 0.5, 0.0625, 0.5, 0.0625, 0.6168, 0.03125, 0.6168, 0.03125, 0.5, 0.09375, 0.5, 0.09375, 0.6168, 0.0625, 0.6168, 0.0625, 0.5, 0.125, 0.5, 0.125, 0.6168, 0.09375, 0.6168, 0.09375, 0.5, 0.1562, 0.5, 0.1562, 0.6168, 0.125, 0.6168, 0.125, 0.5, 0.1875, 0.5, 0.1875, 0.6168, 0.1562, 0.6168, 0.1562, 0.5, 0.2188, 0.5, 0.2188, 0.6168, 0.1875, 0.6168, 0.1875, 0.5, 0.25, 0.5, 0.25, 0.6168, 0.2188, 0.6168, 0.2188, 0.5, 0.2812, 0.5, 0.2813, 0.6168, 0.25, 0.6168, 0.25, 0.5, 0.3125, 0.5, 0.3125, 0.6168, 0.2813, 0.6168, 0.2812, 0.5, 0.3438, 0.5, 0.3438, 0.6168, 0.3125, 0.6168, 0.3125, 0.5, 0.375, 0.5, 0.375, 0.6168, 0.3438, 0.6168, 0.3438, 0.5, 0.4062, 0.5, 0.4062, 0.6168, 0.375, 0.6168, 0.375, 0.5, 0.4375, 0.5, 0.4375, 0.6168, 0.4062, 0.6168, 0.4062, 0.5, 0.4688, 0.5, 0.4688, 0.6168, 0.4375, 0.6168, 0.4375, 0.5, 0.5, 0.5, 0.5, 0.6168, 0.4688, 0.6168, 0.4688, 0.5, 0.5312, 0.5, 0.5312, 0.6168, 0.5, 0.6168, 0.5, 0.5, 0.5625, 0.5, 0.5625, 0.6168, 0.5312, 0.6168, 0.5312, 0.5, 0.5938, 0.5, 0.5938, 0.6168, 0.5625, 0.6168, 0.5625, 0.5, 0.625, 0.5, 0.625, 0.6168, 0.5938, 0.6168, 0.5938, 0.5, 0.6562, 0.5, 0.6562, 0.6168, 0.625, 0.6168, 0.625, 0.5, 0.6875, 0.5, 0.6875, 0.6168, 0.6562, 0.6168, 0.6562, 0.5, 0.7188, 0.5, 0.7188, 0.6168, 0.6875, 0.6168, 0.6875, 0.5, 0.75, 0.5, 0.75, 0.6168, 0.7188, 0.6168, 0.7188, 0.5, 0.7812, 0.5, 0.7812, 0.6168, 0.75, 0.6168, 0.75, 0.5, 0.8125, 0.5, 0.8125, 0.6168, 0.7812, 0.6168, 0.7812, 0.5, 0.8438, 0.5, 0.8438, 0.6168, 0.8125, 0.6168, 0.8125, 0.5, 0.875, 0.5, 0.875, 0.6168, 0.8438, 0.6168, 0.8438, 0.5, 0.9062, 0.5, 0.9062, 0.6168, 0.875, 0.6168, 0.875, 0.5, 0.9375, 0.5, 0.9375, 0.6168, 0.9062, 0.6168, 0.9062, 0.5, 0.9688, 0.5, 0.9687, 0.6168, 0.9375, 0.6168, 0.9375, 0.5, 1.0, 0.5, 1.0, 0.6168, 0.9687, 0.6168, 0.9688, 0.5, 0.03125, 0.6743, 0.03125, 0.7296, 0.0, 0.7296, 0.0, 0.6743, 0.0625, 0.6743, 0.0625, 0.7296, 0.03125, 0.7296, 0.03125, 0.6743, 0.09375, 0.6743, 0.09375, 0.7296, 0.0625, 0.7296, 0.0625, 0.6743, 0.125, 0.6743, 0.125, 0.7296, 0.09375, 0.7296, 0.09375, 0.6743, 0.1562, 0.6743, 0.1562, 0.7296, 0.125, 0.7296, 0.125, 0.6743, 0.1875, 0.6743, 0.1875, 0.7296, 0.1562, 0.7296, 0.1562, 0.6743, 0.2188, 0.6743, 0.2188, 0.7296, 0.1875, 0.7296, 0.1875, 0.6743, 0.25, 0.6743, 0.25, 0.7296, 0.2188, 0.7296, 0.2188, 0.6743, 0.2812, 0.6743, 0.2812, 0.7296, 0.25, 0.7296, 0.25, 0.6743, 0.3125, 0.6743, 0.3125, 0.7296, 0.2812, 0.7296, 0.2812, 0.6743, 0.3438, 0.6743, 0.3438, 0.7296, 0.3125, 0.7296, 0.3125, 0.6743, 0.375, 0.6743, 0.375, 0.7296, 0.3438, 0.7296, 0.3438, 0.6743, 0.4062, 0.6743, 0.4062, 0.7296, 0.375, 0.7296, 0.375, 0.6743, 0.4375, 0.6743, 0.4375, 0.7296, 0.4062, 0.7296, 0.4062, 0.6743, 0.4688, 0.6743, 0.4688, 0.7296, 0.4375, 0.7296, 0.4375, 0.6743, 0.5, 0.6743, 0.5, 0.7296, 0.4688, 0.7296, 0.4688, 0.6743, 0.5312, 0.6743, 0.5312, 0.7296, 0.5, 0.7296, 0.5, 0.6743, 0.5625, 0.6743, 0.5625, 0.7296, 0.5312, 0.7296, 0.5312, 0.6743, 0.5938, 0.6743, 0.5938, 0.7296, 0.5625, 0.7296, 0.5625, 0.6743, 0.625, 0.6743, 0.625, 0.7296, 0.5938, 0.7296, 0.5938, 0.6743, 0.6562, 0.6743, 0.6562, 0.7296, 0.625, 0.7296, 0.625, 0.6743, 0.6875, 0.6743, 0.6875, 0.7296, 0.6562, 0.7296, 0.6562, 0.6743, 0.7188, 0.6743, 0.7188, 0.7296, 0.6875, 0.7296, 0.6875, 0.6743, 0.75, 0.6743, 0.75, 0.7296, 0.7188, 0.7296, 0.7188, 0.6743, 0.7812, 0.6743, 0.7812, 0.7296, 0.75, 0.7296, 0.75, 0.6743, 0.8125, 0.6743, 0.8125, 0.7296, 0.7812, 0.7296, 0.7812, 0.6743, 0.8438, 0.6743, 0.8438, 0.7296, 0.8125, 0.7296, 0.8125, 0.6743, 0.875, 0.6743, 0.875, 0.7296, 0.8438, 0.7296, 0.8438, 0.6743, 0.9062, 0.6743, 0.9062, 0.7296, 0.875, 0.7296, 0.875, 0.6743, 0.9375, 0.6743, 0.9375, 0.7296, 0.9062, 0.7296, 0.9062, 0.6743, 0.9688, 0.6743, 0.9688, 0.7296, 0.9375, 0.7296, 0.9375, 0.6743, 1.0, 0.6743, 1.0, 0.7296, 0.9688, 0.7296, 0.9688, 0.6743, 0.03125, 0.7972, 0.03125, 0.8648, 0.0, 0.8648, 0.0, 0.7972, 0.0625, 0.7972, 0.0625, 0.8648, 0.03125, 0.8648, 0.03125, 0.7972, 0.09375, 0.7972, 0.09375, 0.8648, 0.0625, 0.8648, 0.0625, 0.7972, 0.125, 0.7972, 0.125, 0.8648, 0.09375, 0.8648, 0.09375, 0.7972, 0.1563, 0.7972, 0.1562, 0.8648, 0.125, 0.8648, 0.125, 0.7972, 0.1875, 0.7972, 0.1875, 0.8648, 0.1562, 0.8648, 0.1563, 0.7972, 0.2188, 0.7972, 0.2187, 0.8648, 0.1875, 0.8648, 0.1875, 0.7972, 0.25, 0.7972, 0.25, 0.8648, 0.2187, 0.8648, 0.2188, 0.7972, 0.2812, 0.7972, 0.2812, 0.8648, 0.25, 0.8648, 0.25, 0.7972, 0.3125, 0.7972, 0.3125, 0.8648, 0.2812, 0.8648, 0.2812, 0.7972, 0.3438, 0.7972, 0.3437, 0.8648, 0.3125, 0.8648, 0.3125, 0.7972, 0.375, 0.7972, 0.375, 0.8648, 0.3437, 0.8648, 0.3438, 0.7972, 0.4062, 0.7972, 0.4062, 0.8648, 0.375, 0.8648, 0.375, 0.7972, 0.4375, 0.7972, 0.4375, 0.8648, 0.4062, 0.8648, 0.4062, 0.7972, 0.4687, 0.7972, 0.4687, 0.8648, 0.4375, 0.8648, 0.4375, 0.7972, 0.5, 0.7972, 0.5, 0.8648, 0.4687, 0.8648, 0.4687, 0.7972, 0.5312, 0.7972, 0.5312, 0.8648, 0.5, 0.8648, 0.5, 0.7972, 0.5625, 0.7972, 0.5625, 0.8648, 0.5312, 0.8648, 0.5312, 0.7972, 0.5938, 0.7972, 0.5938, 0.8648, 0.5625, 0.8648, 0.5625, 0.7972, 0.625, 0.7972, 0.625, 0.8648, 0.5938, 0.8648, 0.5938, 0.7972, 0.6562, 0.7972, 0.6562, 0.8648, 0.625, 0.8648, 0.625, 0.7972, 0.6875, 0.7972, 0.6875, 0.8648, 0.6562, 0.8648, 0.6562, 0.7972, 0.7188, 0.7972, 0.7187, 0.8648, 0.6875, 0.8648, 0.6875, 0.7972, 0.75, 0.7972, 0.75, 0.8648, 0.7187, 0.8648, 0.7188, 0.7972, 0.7812, 0.7972, 0.7812, 0.8648, 0.75, 0.8648, 0.75, 0.7972, 0.8125, 0.7972, 0.8125, 0.8648, 0.7812, 0.8648, 0.7812, 0.7972, 0.8438, 0.7972, 0.8437, 0.8648, 0.8125, 0.8648, 0.8125, 0.7972, 0.875, 0.7972, 0.875, 0.8648, 0.8437, 0.8648, 0.8438, 0.7972, 0.9062, 0.7972, 0.9062, 0.8648, 0.875, 0.8648, 0.875, 0.7972, 0.9375, 0.7972, 0.9375, 0.8648, 0.9062, 0.8648, 0.9062, 0.7972, 0.9688, 0.7972, 0.9688, 0.8648, 0.9375, 0.8648, 0.9375, 0.7972, 1.0, 0.7972, 1.0, 0.8648, 0.9688, 0.8648, 0.9688, 0.7972, 1.0, 0.7296, 1.0, 0.7972, 0.9688, 0.7972, 0.9688, 0.7296, 0.9688, 0.7296, 0.9688, 0.7972, 0.9375, 0.7972, 0.9375, 0.7296, 0.9375, 0.7296, 0.9375, 0.7972, 0.9062, 0.7972, 0.9062, 0.7296, 0.9062, 0.7296, 0.9062, 0.7972, 0.875, 0.7972, 0.875, 0.7296, 0.875, 0.7296, 0.875, 0.7972, 0.8438, 0.7972, 0.8438, 0.7296, 0.8438, 0.7296, 0.8438, 0.7972, 0.8125, 0.7972, 0.8125, 0.7296, 0.8125, 0.7296, 0.8125, 0.7972, 0.7812, 0.7972, 0.7812, 0.7296, 0.7812, 0.7296, 0.7812, 0.7972, 0.75, 0.7972, 0.75, 0.7296, 0.75, 0.7296, 0.75, 0.7972, 0.7188, 0.7972, 0.7188, 0.7296, 0.7188, 0.7296, 0.7188, 0.7972, 0.6875, 0.7972, 0.6875, 0.7296, 0.6875, 0.7296, 0.6875, 0.7972, 0.6562, 0.7972, 0.6562, 0.7296, 0.6562, 0.7296, 0.6562, 0.7972, 0.625, 0.7972, 0.625, 0.7296, 0.625, 0.7296, 0.625, 0.7972, 0.5938, 0.7972, 0.5938, 0.7296, 0.5938, 0.7296, 0.5938, 0.7972, 0.5625, 0.7972, 0.5625, 0.7296, 0.5625, 0.7296, 0.5625, 0.7972, 0.5312, 0.7972, 0.5312, 0.7296, 0.5312, 0.7296, 0.5312, 0.7972, 0.5, 0.7972, 0.5, 0.7296, 0.5, 0.7296, 0.5, 0.7972, 0.4687, 0.7972, 0.4688, 0.7296, 0.4688, 0.7296, 0.4687, 0.7972, 0.4375, 0.7972, 0.4375, 0.7296, 0.4375, 0.7296, 0.4375, 0.7972, 0.4062, 0.7972, 0.4062, 0.7296, 0.4062, 0.7296, 0.4062, 0.7972, 0.375, 0.7972, 0.375, 0.7296, 0.375, 0.7296, 0.375, 0.7972, 0.3438, 0.7972, 0.3438, 0.7296, 0.3438, 0.7296, 0.3438, 0.7972, 0.3125, 0.7972, 0.3125, 0.7296, 0.3125, 0.7296, 0.3125, 0.7972, 0.2812, 0.7972, 0.2812, 0.7296, 0.2812, 0.7296, 0.2812, 0.7972, 0.25, 0.7972, 0.25, 0.7296, 0.25, 0.7296, 0.25, 0.7972, 0.2188, 0.7972, 0.2188, 0.7296, 0.2188, 0.7296, 0.2188, 0.7972, 0.1875, 0.7972, 0.1875, 0.7296, 0.1875, 0.7296, 0.1875, 0.7972, 0.1563, 0.7972, 0.1562, 0.7296, 0.1562, 0.7296, 0.1563, 0.7972, 0.125, 0.7972, 0.125, 0.7296, 0.125, 0.7296, 0.125, 0.7972, 0.09375, 0.7972, 0.09375, 0.7296, 0.09375, 0.7296, 0.09375, 0.7972, 0.0625, 0.7972, 0.0625, 0.7296, 0.0625, 0.7296, 0.0625, 0.7972, 0.03125, 0.7972, 0.03125, 0.7296, 0.03125, 0.7296, 0.03125, 0.7972, 0.0, 0.7972, 0.0, 0.7296, 1.0, 0.6168, 1.0, 0.6743, 0.9688, 0.6743, 0.9687, 0.6168, 0.9687, 0.6168, 0.9688, 0.6743, 0.9375, 0.6743, 0.9375, 0.6168, 0.9375, 0.6168, 0.9375, 0.6743, 0.9062, 0.6743, 0.9062, 0.6168, 0.9062, 0.6168, 0.9062, 0.6743, 0.875, 0.6743, 0.875, 0.6168, 0.875, 0.6168, 0.875, 0.6743, 0.8438, 0.6743, 0.8438, 0.6168, 0.8438, 0.6168, 0.8438, 0.6743, 0.8125, 0.6743, 0.8125, 0.6168, 0.8125, 0.6168, 0.8125, 0.6743, 0.7812, 0.6743, 0.7812, 0.6168, 0.7812, 0.6168, 0.7812, 0.6743, 0.75, 0.6743, 0.75, 0.6168, 0.75, 0.6168, 0.75, 0.6743, 0.7188, 0.6743, 0.7188, 0.6168, 0.7188, 0.6168, 0.7188, 0.6743, 0.6875, 0.6743, 0.6875, 0.6168, 0.6875, 0.6168, 0.6875, 0.6743, 0.6562, 0.6743, 0.6562, 0.6168, 0.6562, 0.6168, 0.6562, 0.6743, 0.625, 0.6743, 0.625, 0.6168, 0.625, 0.6168, 0.625, 0.6743, 0.5938, 0.6743, 0.5938, 0.6168, 0.5938, 0.6168, 0.5938, 0.6743, 0.5625, 0.6743, 0.5625, 0.6168, 0.5625, 0.6168, 0.5625, 0.6743, 0.5312, 0.6743, 0.5312, 0.6168, 0.5312, 0.6168, 0.5312, 0.6743, 0.5, 0.6743, 0.5, 0.6168, 0.5, 0.6168, 0.5, 0.6743, 0.4688, 0.6743, 0.4688, 0.6168, 0.4688, 0.6168, 0.4688, 0.6743, 0.4375, 0.6743, 0.4375, 0.6168, 0.4375, 0.6168, 0.4375, 0.6743, 0.4062, 0.6743, 0.4062, 0.6168, 0.4062, 0.6168, 0.4062, 0.6743, 0.375, 0.6743, 0.375, 0.6168, 0.375, 0.6168, 0.375, 0.6743, 0.3438, 0.6743, 0.3438, 0.6168, 0.3438, 0.6168, 0.3438, 0.6743, 0.3125, 0.6743, 0.3125, 0.6168, 0.3125, 0.6168, 0.3125, 0.6743, 0.2812, 0.6743, 0.2813, 0.6168, 0.2813, 0.6168, 0.2812, 0.6743, 0.25, 0.6743, 0.25, 0.6168, 0.25, 0.6168, 0.25, 0.6743, 0.2188, 0.6743, 0.2188, 0.6168, 0.2188, 0.6168, 0.2188, 0.6743, 0.1875, 0.6743, 0.1875, 0.6168, 0.1875, 0.6168, 0.1875, 0.6743, 0.1562, 0.6743, 0.1562, 0.6168, 0.1562, 0.6168, 0.1562, 0.6743, 0.125, 0.6743, 0.125, 0.6168, 0.125, 0.6168, 0.125, 0.6743, 0.09375, 0.6743, 0.09375, 0.6168, 0.09375, 0.6168, 0.09375, 0.6743, 0.0625, 0.6743, 0.0625, 0.6168, 0.0625, 0.6168, 0.0625, 0.6743, 0.03125, 0.6743, 0.03125, 0.6168, 0.03125, 0.6168, 0.03125, 0.6743, 0.0, 0.6743, 0.0, 0.6168])
me_cylinder_001.materials.append(mat_vulcan)
me_cylinder_001.use_remesh_fix_poles = True
me_cylinder_001.use_remesh_preserve_attributes = False
me_cylinder_001.update()
me_mesh = bpy.data.meshes.new('Mesh')
me_mesh.from_pydata([(2.791, 4.595, 0.9209), (2.478, 3.499, 1.066), (4.906, 2.83, 0.5201), (3.047, 2.383, 1.745), (3.896, 1.621, 0.8485), (3.629, 1.589, -0.2641), (3.874, 2.901, -1.637), (4.679, 2.438, -1.483), (3.271, 2.933, -0.4782), (3.176, 3.456, 0.2918), (3.924, 4.723, -1.875), (1.794, 1.748, -0.3357), (2.636, -0.01366, -0.6326), (-0.05065, 0.1672, -1.18), (1.063, -0.6431, -0.7035), (0.1208, -0.9603, -1.261), (2.489, -0.5294, 0.559), (1.855, 0.8744, 1.337), (1.3, 2.054, 1.592), (0.5001, 1.093, 0.8964), (-0.07317, -0.2574, 1.036), (-1.256, -1.105, 0.7743), (2.67, 1.127, 0.5103), (1.525, -1.12, 0.3632), (-0.4868, 0.9589, -0.6713), (1.375, 3.177, -0.3116), (0.376, 2.591, -0.9978), (1.682, 4.966, 0.2023), (-0.113, 4.637, -0.8574), (0.1023, 5.293, -0.2339), (0.1023, 4.947, 1.139), (-2.272, 3.828, 1.435), (-1.104, 4.952, 1.303), (-2.014, 4.288, -0.06198), (-1.057, 4.951, -1.926), (-2.606, 5.254, -0.5919), (-1.616, 6.548, -1.221), (-1.313, 6.502, -0.3524), (-0.6934, 6.235, -1.36), (-0.9653, 7.243, -3.021), (-0.5375, 3.841, -0.4299), (-2.033, 7.748, -3.354), (-2.115, 7.595, -5.921), (-1.112, 7.404, -6.422), (-2.156, 8.557, -7.032), (-2.55, 8.407, -8.378), (-2.22, 7.192, -8.713), (-2.429, 8.987, -9.818), (-3.093, 5.971, -6.589), (-2.785, 6.679, -3.361), (-1.922, 5.631, -3.324), (-1.166, 6.046, -7.432), (-0.7259, 5.771, -5.493), (-1.118, 7.952, -7.838), (-0.4498, 7.158, -5.474), (-0.6563, 6.35, -3.364), (-2.207, 5.646, -1.52), (-2.569, 6.52, -5.29), (-2.212, 5.412, -7.205), (-3.395, 6.607, -7.553), (-3.745, 8.424, -8.222), (-3.402, 9.554, -9.49), (-4.041, 7.734, -9.431), (-3.379, 8.078, -11.35), (-4.853, 8.324, -10.6), (-2.766, 7.537, -9.554), (-2.536, 10.33, -11.38), (-3.562, 9.943, -12.32), (-4.279, 10.16, -10.92), (-2.95, 11.25, -11.72), (-4.215, 7.861, -7.944), (-4.099, 6.77, -8.556), (-3.01, 3.218, 0.5858), (-2.294, 2.52, -0.7224), (-3.42, 1.053, -1.154), (-3.846, 2.687, -0.5566), (-4.555, 0.5873, 0.124), (-3.752, 0.08009, 1.295), (-4.226, 2.932, 0.7229), (-4.611, 1.506, 1.507), (-4.564, 1.656, -0.635), (-2.737, 2.079, 2.209), (-2.827, 1.051, 2.337), (-0.9911, 1.172, 1.471), (-1.194, -0.05857, 1.863), (-1.671, 2.541, 1.085), (-2.67, -0.4868, 0.638), (-1.397, 1.265, -0.1867), (-2.131, 0.2509, -0.3028), (1.887, 4.225, -0.1478), (3.328, 5.413, -2.365), (2.679, 3.437, -0.7129), (3.772, 3.928, -1.713), (3.52, 4.481, -3.889), (3.468, 5.719, -4.421), (2.4, 4.743, -2.61), (4.207, 5.48, -2.789), (4.433, 5.02, -3.63), (-0.05488, 2.77, 0.8882), (-2.435, 10.41, -12.57), (-3.41, 11.0, -12.46), (0.5767, -2.582, -3.377), (0.9906, -1.82, -2.164), (-0.357, -2.73, -1.239), (0.9329, -2.647, -0.2117), (0.9892, -1.667, 1.058), (-1.753, -1.545, -0.4201), (-1.104, -2.032, 0.4978), (0.243, -3.364, -2.516), (-0.6182, -2.941, -2.885), (-0.7754, -2.874, -4.222), (0.05341, -3.409, -3.782), (-0.882, -3.668, -5.024), (-0.5042, -2.183, -5.359), (-0.04426, -2.064, -3.978), (0.9514, -3.241, -5.748), (0.5475, -2.715, -7.793), (-0.2969, -3.009, -6.599), (-0.149, -3.687, -7.592), (0.2395, -4.365, -6.239), (0.8968, -4.118, -7.76), (-0.3626, -2.201, -3.117), (-0.7197, -1.607, -1.287), (-2.272, -1.591, 0.5497), (1.137, -3.04, -7.071)], [], [(8, 6, 5), (7, 5, 6), (2, 8, 9), (10, 0, 9), (8, 5, 11), (16, 14, 12), (102, 15, 14), (13, 12, 14), (16, 23, 14), (16, 17, 20), (1, 98, 18), (18, 98, 19), (98, 83, 19), (3, 18, 4), (2, 3, 4), (89, 25, 28), (35, 56, 34), (37, 38, 36), (29, 38, 37), (29, 34, 38), (55, 38, 34), (28, 40, 34), (43, 44, 42), (47, 46, 65), (52, 58, 51), (52, 54, 55), (39, 55, 54), (44, 53, 45), (51, 58, 46), (49, 41, 57), (57, 42, 60), (58, 57, 48), (58, 48, 59), (46, 59, 71), (61, 68, 60), (64, 63, 62), (66, 63, 67), (61, 69, 68), (61, 66, 69), (36, 49, 56), (56, 49, 50), (33, 35, 34), (34, 40, 33), (75, 74, 80), (74, 76, 80), (81, 78, 79), (75, 80, 78), (79, 80, 76), (78, 80, 79), (81, 72, 78), (79, 77, 82), (83, 85, 81), (81, 85, 72), (81, 79, 82), (86, 77, 76), (21, 77, 86), (74, 73, 88), (40, 26, 87), (78, 72, 75), (10, 96, 90), (91, 9, 8), (96, 94, 90), (96, 10, 97), (93, 91, 95), (27, 89, 28), (30, 32, 98), (30, 27, 29), (27, 28, 29), (1, 30, 98), (35, 33, 32), (32, 37, 35), (55, 34, 50), (36, 41, 49), (96, 97, 94), (10, 92, 93), (97, 10, 93), (94, 97, 93), (43, 54, 52), (41, 54, 42), (53, 44, 43), (44, 60, 42), (42, 54, 43), (43, 52, 53), (53, 51, 46), (53, 46, 45), (59, 57, 60), (46, 71, 65), (60, 71, 70), (47, 61, 45), (45, 61, 60), (60, 68, 64), (100, 99, 67), (47, 66, 61), (67, 63, 64), (99, 69, 66), (99, 100, 69), (99, 66, 67), (31, 32, 33), (98, 32, 31), (111, 101, 108), (15, 102, 121), (109, 110, 111), (111, 110, 112), (113, 117, 112), (114, 113, 110), (113, 115, 117), (115, 120, 124), (101, 114, 121), (108, 109, 111), (122, 15, 121), (102, 108, 101), (109, 121, 110), (1, 3, 2), (1, 2, 9), (91, 8, 25), (11, 13, 24), (0, 89, 27), (3, 1, 18), (11, 12, 13), (40, 25, 26), (11, 22, 12), (17, 16, 22), (83, 82, 84), (88, 15, 106), (106, 15, 122), (23, 102, 14), (101, 121, 102), (104, 103, 108), (123, 86, 106), (122, 121, 109), (109, 103, 122), (26, 11, 24), (40, 87, 73), (84, 82, 21), (86, 76, 74), (84, 21, 20), (21, 82, 77), (83, 81, 82), (21, 123, 107), (115, 114, 101), (110, 113, 112), (114, 115, 113), (124, 117, 115), (115, 111, 119), (118, 119, 112), (116, 118, 117), (90, 0, 10), (10, 9, 92), (2, 4, 7), (4, 5, 7), (5, 22, 11), (13, 14, 15), (19, 83, 20), (11, 26, 25), (25, 8, 11), (4, 22, 5), (9, 0, 1), (9, 91, 92), (30, 29, 37), (30, 37, 32), (93, 95, 90, 94), (34, 56, 50), (55, 50, 52), (39, 38, 55), (36, 39, 41), (60, 44, 45), (46, 47, 45), (50, 49, 57), (52, 50, 58), (46, 58, 59), (53, 52, 51), (39, 54, 41), (57, 41, 42), (57, 58, 50), (48, 57, 59), (60, 64, 62), (63, 66, 65), (64, 68, 67), (68, 100, 67), (62, 65, 71), (59, 70, 71), (72, 73, 75), (77, 79, 76), (85, 31, 72), (98, 85, 83), (88, 86, 74), (73, 87, 88), (0, 90, 89), (95, 89, 90), (89, 95, 91), (36, 56, 35, 37), (92, 91, 93), (34, 29, 28), (36, 38, 39), (88, 87, 24, 13), (60, 70, 59), (71, 60, 62), (65, 62, 63), (66, 47, 65), (68, 69, 100), (33, 72, 31), (33, 73, 72), (102, 104, 108), (104, 105, 107), (105, 21, 107), (103, 109, 108), (117, 118, 112), (118, 116, 120), (124, 120, 116), (114, 110, 121), (8, 2, 6), (4, 18, 22), (2, 7, 6), (0, 27, 1), (89, 91, 25), (1, 27, 30), (40, 28, 25), (12, 22, 16), (22, 18, 17), (19, 17, 18), (105, 23, 16, 20), (23, 105, 104), (105, 20, 21), (23, 104, 102), (103, 104, 107), (103, 107, 106), (106, 107, 123), (123, 21, 86), (33, 40, 73), (98, 31, 85), (75, 73, 74), (83, 84, 20), (87, 26, 24), (20, 17, 19), (106, 122, 103), (13, 15, 88), (86, 88, 106), (101, 111, 115), (115, 119, 120), (111, 112, 119), (124, 116, 117), (120, 119, 118)])
me_mesh.materials.append(mat_lava_001)
me_mesh.use_remesh_fix_poles = True
me_mesh.use_remesh_preserve_attributes = False
me_mesh.update()

# ---- objects
ob_light = bpy.data.objects.new('Light', light_light)
ob_camera = bpy.data.objects.new('Camera', cam_camera)
ob_cylinder_002 = bpy.data.objects.new('Cylinder.002', me_cylinder)
ob_cylinder_001 = bpy.data.objects.new('Cylinder.001', me_cylinder_001)
ob_mball_056 = bpy.data.objects.new('Mball.056', me_mesh)

# ---- transforms, parenting, visibility, modifiers, constraints
ob_light.location = (4.076, 1.005, 5.904)
ob_light.rotation_euler = (0.6503, 0.05522, 1.866)
ob_light.lock_rotations_4d = False
ob_light.empty_display_type = 'ARROWS'
ob_light.color = (0.0, 0.0, 0.0, 0.0)
ob_light.lineart.crease_threshold = 0.0
ob_camera.location = (7.359, -6.926, 4.958)
ob_camera.rotation_euler = (1.109, 0.0, 0.8149)
ob_camera.lock_rotations_4d = False
ob_camera.empty_display_type = 'ARROWS'
ob_camera.color = (0.0, 0.0, 0.0, 0.0)
ob_camera.display_type = 'WIRE'
ob_camera.lineart.crease_threshold = 0.0
ob_cylinder_002.location = (0.0, 0.0, 0.0)
ob_cylinder_001.location = (0.0, 0.0, 0.0)
ob_cylinder_001.scale = (1.358, 1.358, 1.358)
ob_mball_056.location = (0.0, -0.3506, 1.14)
ob_mball_056.scale = (0.1983, 0.1983, 0.1983)

# ---- collection membership
col_collection.objects.link(ob_light)
col_collection.objects.link(ob_camera)
col_collection.objects.link(ob_cylinder_002)
col_collection.objects.link(ob_cylinder_001)
col_collection.objects.link(ob_mball_056)

# ---- scene / render settings (as saved in the file)
scene.camera = ob_camera
scene.frame_start = 1; scene.frame_end = 250; scene.frame_set(1)
scene.render.engine = 'BLENDER_EEVEE_NEXT'
scene.cycles.sampling_pattern = 'TABULATED_SOBOL'
scene.cycles.use_light_tree = False
scene.view_settings.view_transform = 'Filmic'
bpy.context.view_layer.update()
